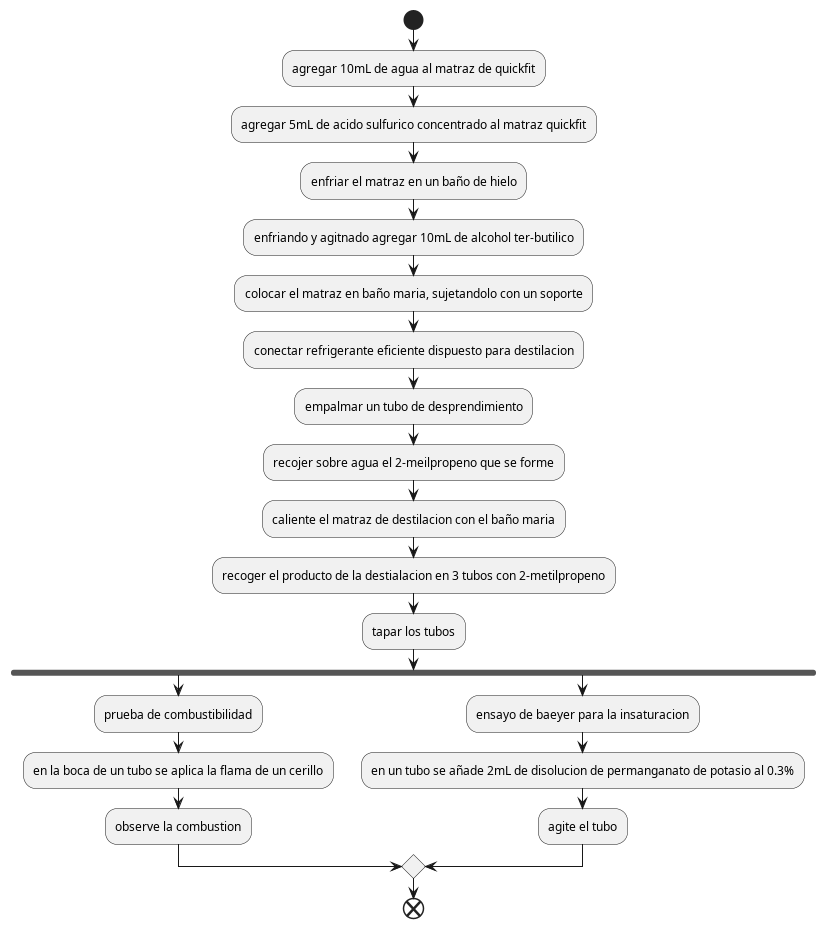

The diagram above was rendered by PlantUML. Its source (embedded in the PNG):
@startuml

skinparam linetype ortho
start

:agregar 10mL de agua al matraz de quickfit;
:agregar 5mL de acido sulfurico concentrado al matraz quickfit;

:enfriar el matraz en un baño de hielo;

:enfriando y agitnado agregar 10mL de alcohol ter-butilico;

:colocar el matraz en baño maria, sujetandolo con un soporte;

:conectar refrigerante eficiente dispuesto para destilacion;

:empalmar un tubo de desprendimiento;

:recojer sobre agua el 2-meilpropeno que se forme;

:caliente el matraz de destilacion con el baño maria;

:recoger el producto de la destialacion en 3 tubos con 2-metilpropeno;

:tapar los tubos;

fork
	:prueba de combustibilidad;
	:en la boca de un tubo se aplica la flama de un cerillo;
	:observe la combustion;
fork again
	:ensayo de baeyer para la insaturacion;
	:en un tubo se añade 2mL de disolucion de permanganato de potasio al 0.3%;
	:agite el tubo;
end merge

end

@enduml